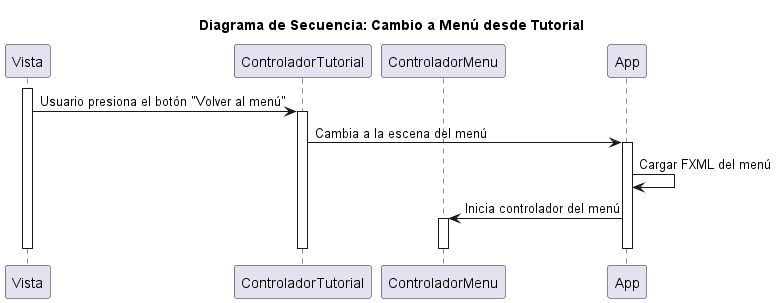

The diagram above was rendered by PlantUML. Its source (embedded in the PNG):
@startuml

title Diagrama de Secuencia: Cambio a Menú desde Tutorial

participant Vista
participant ControladorTutorial
participant ControladorMenu
participant App

activate Vista
Vista -> ControladorTutorial: Usuario presiona el botón "Volver al menú"
activate ControladorTutorial
ControladorTutorial -> App: Cambia a la escena del menú
activate App
App -> App: Cargar FXML del menú
App -> ControladorMenu: Inicia controlador del menú
activate ControladorMenu
deactivate App
deactivate ControladorMenu
deactivate ControladorTutorial
deactivate Vista

@enduml